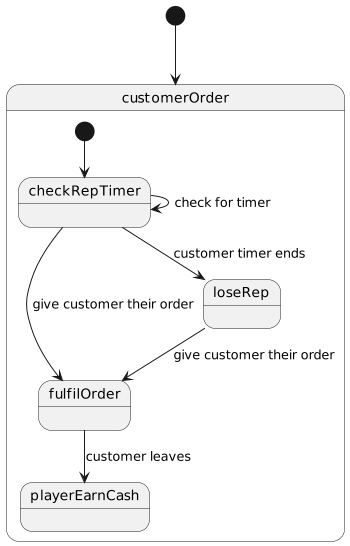

The diagram above was rendered by PlantUML. Its source (embedded in the PNG):
@startuml
scale 350 width
[*]  --> customerOrder


state customerOrder{
  [*] --> checkRepTimer
  checkRepTimer --> checkRepTimer : check for timer
  checkRepTimer --> fulfilOrder : give customer their order
  fulfilOrder --> playerEarnCash : customer leaves
  checkRepTimer --> loseRep : customer timer ends
  loseRep --> fulfilOrder : give customer their order
}
@enduml